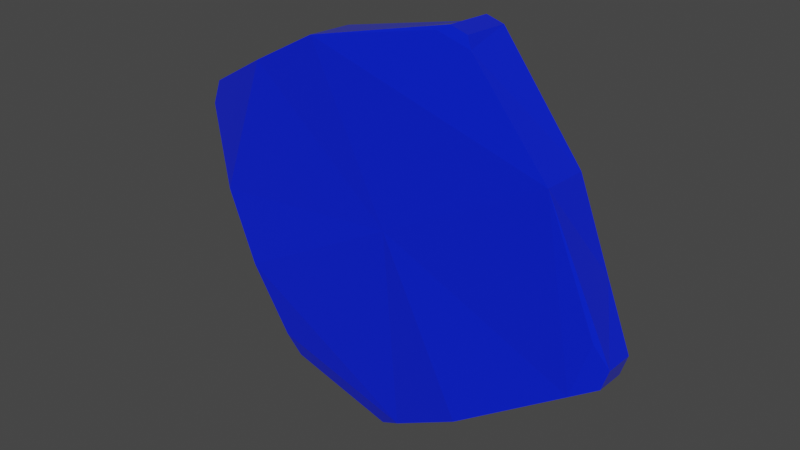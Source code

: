 # Source: Stone-1.blend  (saved by Blender 3.0.42; exported with 4.5.12 LTS)
import bpy
from mathutils import Matrix  # noqa: F401  (used for matrix-valued properties, if any)

bpy.ops.wm.read_factory_settings(use_empty=True)
scene = bpy.context.scene
scene.name = 'Scene'

# ---- collections
col_collection = bpy.data.collections.new('Collection'); scene.collection.children.link(col_collection)

# ---- materials (node trees are filled in below, after node groups)
mat_blue = bpy.data.materials.new('Blue')
mat_blue.use_transparent_shadow = False

# ---- material node trees
mat_blue.use_nodes = True; mat_blue.node_tree.nodes.clear()
_N = mat_blue.node_tree.nodes; _L = mat_blue.node_tree.links
n0 = _N.new('ShaderNodeBsdfPrincipled'); n0.name = 'Principled BSDF'; n0.location = (10, 300)
n0.distribution = 'GGX'
n0.subsurface_method = 'RANDOM_WALK_SKIN'
n0.inputs[0].default_value = (0.0, 0.01432, 0.8, 1.0)
n0.inputs[2].default_value = 0.0
n0.inputs[3].default_value = 1.45
n0.inputs[13].default_value = 1.0
n0.inputs[27].default_value = (0.0, 0.0, 0.0, 1.0)
n0.inputs[28].default_value = 1.0
n1 = _N.new('ShaderNodeOutputMaterial'); n1.name = 'Material Output'; n1.location = (300, 300)
_L.new(n0.outputs[0], n1.inputs[0])
n1.is_active_output = True

# ---- world
world_world = bpy.data.worlds.new('World'); scene.world = world_world
world_world.use_nodes = True; world_world.node_tree.nodes.clear()
_N = world_world.node_tree.nodes; _L = world_world.node_tree.links
n0 = _N.new('ShaderNodeOutputWorld'); n0.name = 'World Output'; n0.location = (300, 300)
n1 = _N.new('ShaderNodeBackground'); n1.name = 'Background'; n1.location = (10, 300)
n1.inputs[0].default_value = (0.05088, 0.05088, 0.05088, 1.0)
_L.new(n1.outputs[0], n0.inputs[0])
n0.is_active_output = True
world_world.color = (0.05088, 0.05088, 0.05088)
world_world.use_sun_shadow = False
world_world.sun_shadow_jitter_overblur = 0.0

# ---- meshes
me_cube_001 = bpy.data.meshes.new('Cube.001')
me_cube_001.from_pydata([(0.03354, 0.00127, -0.05721), (0.0332, 0.02026, -0.05839), (-0.03377, 0.007775, 0.06364), (-0.03411, 0.02677, 0.06246), (-0.06133, 0.001554, -0.02992), (-0.06167, 0.02055, -0.0311), (0.0611, 0.007491, 0.03635), (0.06076, 0.02648, 0.03517), (-0.0003722, 0.01892, 0.00232), (-0.0001171, 0.004522, 0.003214), (0.07274, 0.02734, 0.002416), (0.06045, 0.02457, -0.03929), (-0.001284, 0.01856, -0.07706), (0.01906, 0.02108, -0.06612), (-0.05394, 0.0213, -0.04513), (-0.04271, 0.01868, -0.06514), (-0.06537, 0.02858, 0.04537), (-0.08813, 0.02427, 0.0163), (-0.07258, 0.02695, 0.0209), (-0.06915, 0.02271, -0.0178), (0.01254, 0.03341, 0.07133), (0.0292, 0.03336, 0.06654), (0.08033, 0.007511, -0.009429), (0.07399, 0.00608, -0.03096), (0.0152, 0.01232, 0.07389), (0.02832, 0.01228, 0.07011), (-0.04247, 0.00494, -0.06429), (-0.04707, 0.002949, -0.05579), (0.007459, 0.002785, -0.07147), (-0.001041, 0.004816, -0.0762), (-0.07592, 0.004553, -0.003874), (-0.06029, 0.008082, 0.0492), (-0.09191, 0.02376, 0.02317), (-0.08911, 0.02439, 0.03267), (-0.08894, 0.0146, 0.03328), (-0.09174, 0.01396, 0.02378), (0.01895, 0.0329, 0.07485), (0.0257, 0.03288, 0.07291), (0.02604, 0.01364, 0.0741), (0.0193, 0.01366, 0.07604), (0.08503, 0.02243, -0.01931), (0.08277, 0.02192, -0.02702), (0.08298, 0.009811, -0.02626), (0.08525, 0.01032, -0.01856)], [], [(28, 29, 12, 13, 1, 0), (24, 39, 36, 20, 3, 2), (24, 25, 38, 39), (30, 31, 34, 35), (4, 5, 14, 15, 26, 27), (22, 23, 42, 43), (22, 43, 40, 10, 7, 6), (0, 1, 11, 41, 42, 23), (10, 11, 1, 8, 7), (1, 13, 14, 5, 8), (14, 13, 12, 15), (27, 28, 0, 9, 4), (8, 5, 19, 18, 16, 3), (30, 35, 32, 17, 19, 5, 4), (17, 18, 19), (4, 9, 2, 31, 30), (6, 7, 21, 37, 38, 25), (7, 8, 3, 20, 21), (0, 23, 22, 6, 9), (9, 6, 25, 24, 2), (28, 27, 26, 29), (12, 29, 26, 15), (2, 3, 16, 33, 34, 31), (34, 33, 32, 35), (32, 33, 16, 18, 17), (36, 39, 38, 37), (20, 36, 37, 21), (40, 43, 42, 41), (10, 40, 41, 11)])
_uv = me_cube_001.uv_layers.new(name='UVMap')
_uv.uv.foreach_set('vector', [0.375, 0.3218, 0.3961, 0.3046, 0.5842, 0.3046, 0.625, 0.3462, 0.625, 0.375, 0.375, 0.375, 0.375, 0.7673, 0.3854, 0.7589, 0.6103, 0.7589, 0.625, 0.772, 0.625, 0.875, 0.375, 0.875, 0.375, 0.7673, 0.375, 0.7327, 0.3854, 0.7411, 0.3854, 0.7589, 0.375, 0.07091, 0.1959, 0.75, 0.4186, 0.9553, 0.4507, 0.8337, 0.375, 0.125, 0.625, 0.125, 0.625, 0.1538, 0.5842, 0.1954, 0.3961, 0.1954, 0.375, 0.1782, 0.375, 0.5378, 0.3372, 0.5, 0.3937, 0.5, 0.4072, 0.5135, 0.375, 0.5378, 0.4072, 0.5135, 0.558, 0.5135, 0.625, 0.5732, 0.625, 0.625, 0.375, 0.625, 0.375, 0.375, 0.625, 0.375, 0.625, 0.4268, 0.558, 0.4865, 0.4072, 0.4865, 0.375, 0.4622, 0.625, 0.5732, 0.6982, 0.5, 0.75, 0.5, 0.75, 0.625, 0.625, 0.625, 0.75, 0.5, 0.7788, 0.5, 0.875, 0.5962, 0.875, 0.625, 0.75, 0.625, 0.625, 0.1954, 0.625, 0.3046, 0.5842, 0.3046, 0.5842, 0.1954, 0.125, 0.5718, 0.1968, 0.5, 0.25, 0.5, 0.25, 0.625, 0.125, 0.625, 0.75, 0.625, 0.875, 0.625, 0.875, 0.6527, 0.8464, 0.7173, 0.8137, 0.75, 0.75, 0.75, 0.375, 0.07091, 0.4507, 0.01269, 0.5704, 0.01269, 0.5863, 0.02679, 0.625, 0.09731, 0.625, 0.125, 0.375, 0.125, 0.5863, 0.02679, 0.7583, 0.8054, 0.875, 0.6527, 0.125, 0.625, 0.25, 0.625, 0.25, 0.75, 0.1959, 0.75, 0.125, 0.6791, 0.375, 0.625, 0.625, 0.625, 0.625, 0.728, 0.6103, 0.7411, 0.3854, 0.7411, 0.375, 0.7327, 0.625, 0.625, 0.75, 0.625, 0.75, 0.75, 0.647, 0.75, 0.625, 0.728, 0.25, 0.5, 0.3372, 0.5, 0.375, 0.5378, 0.375, 0.625, 0.25, 0.625, 0.25, 0.625, 0.375, 0.625, 0.375, 0.7327, 0.3577, 0.75, 0.25, 0.75, 0.1968, 0.5, 0.125, 0.5718, 0.125, 0.5546, 0.1796, 0.5, 0.5842, 0.3046, 0.3961, 0.3046, 0.3961, 0.1954, 0.5842, 0.1954, 0.375, 0.875, 0.625, 0.875, 0.625, 0.9387, 0.5704, 0.9873, 0.4507, 0.9873, 0.375, 0.9291, 0.4671, 0.0, 0.5562, 0.0, 0.5704, 0.01269, 0.4507, 0.01269, 0.6222, 0.1426, 0.5704, 0.1944, 0.625, 0.9387, 0.7583, 0.8054, 0.6955, 0.301, 0.6103, 0.7589, 0.3854, 0.7589, 0.3854, 0.7411, 0.6103, 0.7411, 0.647, 0.75, 0.6192, 0.75, 0.6103, 0.7411, 0.625, 0.728, 0.558, 0.5135, 0.4072, 0.5135, 0.4072, 0.4865, 0.558, 0.4865, 0.625, 0.5732, 0.558, 0.5135, 0.558, 0.4865, 0.625, 0.4268])
me_cube_001.materials.append(mat_blue)
me_cube_001.use_remesh_fix_poles = True
me_cube_001.use_remesh_preserve_attributes = False
me_cube_001.update()

# ---- objects
ob_stone = bpy.data.objects.new('Stone', me_cube_001)

# ---- transforms, parenting, visibility, modifiers, constraints
ob_stone.location = (0.0, 0.0, 0.0)

# ---- collection membership
col_collection.objects.link(ob_stone)

# ---- scene / render settings (as saved in the file)
scene.frame_start = 1; scene.frame_end = 250; scene.frame_set(1)
scene.render.engine = 'BLENDER_EEVEE_NEXT'
scene.cycles.sampling_pattern = 'TABULATED_SOBOL'
scene.cycles.use_light_tree = False
scene.view_settings.view_transform = 'Filmic'
bpy.context.view_layer.update()

# ---- added for rendering (the .blend has no active camera and no usable light): camera, sun
cam_auto = bpy.data.cameras.new('AutoCamera')
cam_auto.lens = 50.0
cam_auto.sensor_width = 36.0
cam_auto.clip_end = 1000.0
ob_auto_camera = bpy.data.objects.new('AutoCamera', cam_auto)
scene.collection.objects.link(ob_auto_camera)
ob_auto_camera.location = (0.215339, -0.245066, 0.17443)
ob_auto_camera.rotation_euler = (1.09748, -7.21219e-08, 0.694738)
scene.camera = ob_auto_camera
light_auto_sun = bpy.data.lights.new('AutoSun', 'SUN')
light_auto_sun.energy = 3.0
light_auto_sun.angle = 0.0523599
ob_auto_sun = bpy.data.objects.new('AutoSun', light_auto_sun)
scene.collection.objects.link(ob_auto_sun)
ob_auto_sun.rotation_euler = (0.872665, 0.174533, 0.523599)
bpy.context.view_layer.update()
